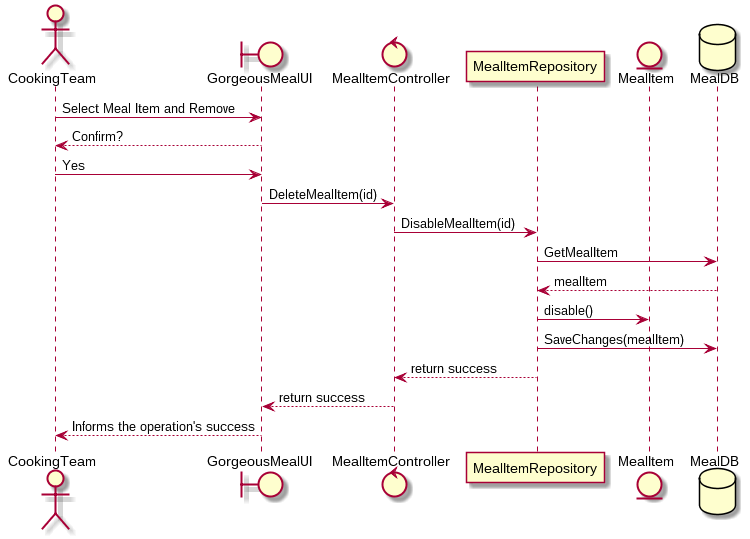

The diagram above was rendered by PlantUML. Its source (embedded in the PNG):
@startuml SequenceUC2Diagram
actor CookingTeam
boundary GorgeousMealUI
control MealItemController
participant MealItemRepository
entity MealItem
database MealDB

CookingTeam -> GorgeousMealUI : Select Meal Item and Remove
GorgeousMealUI --> CookingTeam : Confirm?
CookingTeam -> GorgeousMealUI : Yes

GorgeousMealUI-> MealItemController : DeleteMealItem(id)

MealItemController -> MealItemRepository : DisableMealItem(id)

MealItemRepository -> MealDB : GetMealItem
MealDB --> MealItemRepository : mealItem
MealItemRepository -> MealItem : disable()
MealItemRepository -> MealDB : SaveChanges(mealItem)

MealItemRepository --> MealItemController : return success
MealItemController --> GorgeousMealUI : return success
GorgeousMealUI --> CookingTeam : Informs the operation's success
@enduml